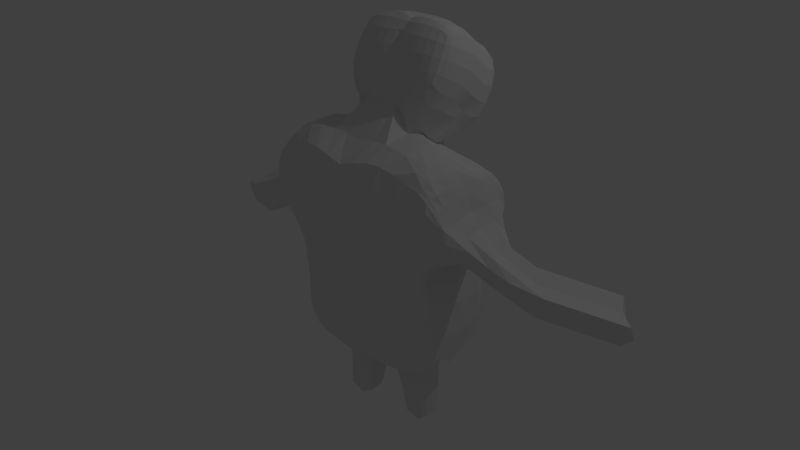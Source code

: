 # Source: alcohol_granny.blend  (saved by Blender 2.79.0; exported with 4.5.12 LTS)
import bpy
from mathutils import Matrix  # noqa: F401  (used for matrix-valued properties, if any)

bpy.ops.wm.read_factory_settings(use_empty=True)
scene = bpy.context.scene
scene.name = 'Scene'

# ---- collections
col_collection_1 = bpy.data.collections.new('Collection 1'); scene.collection.children.link(col_collection_1)

# ---- world
world_world = bpy.data.worlds.new('World'); scene.world = world_world
world_world.color = (0.05088, 0.05088, 0.05088)
world_world.use_sun_shadow = False
world_world.sun_shadow_jitter_overblur = 0.0
world_world.cycles.sampling_method = 'MANUAL'

# ---- lights
light_lamp = bpy.data.lights.new('Lamp', 'POINT')
light_lamp.transmission_factor = 0.0
light_lamp.cutoff_distance = 30.0
light_lamp.energy = 100.0
light_lamp.shadow_buffer_clip_start = 1.001
light_lamp.shadow_soft_size = 0.1
light_lamp.shadow_maximum_resolution = 0.006
light_lamp.use_absolute_resolution = True

# ---- meshes
me_cube_002 = bpy.data.meshes.new('Cube.002')
me_cube_002.from_pydata([(1.001, -0.097, 1.433), (0.8588, -0.03167, -0.2126), (0.9575, 0.4304, 0.8706), (0.551, 0.3086, 1.616), (0.7978, -0.4791, -0.04076), (0.9992, -0.6328, 1.451), (0.8738, 0.4086, -0.09751), (1.002, 0.4001, 1.435), (0.0, 0.6771, -0.0252), (0.0, -0.8139, 1.735), (0.9224, -0.6061, 0.9003), (0.4005, -0.5731, -0.349), (0.44, 0.5211, -0.3656), (0.6038, -0.7378, 1.772), (0.0, -0.8263, 1.032), (0.0, 0.5825, 1.017), (0.4283, -0.8133, 1.013), (0.5929, -0.08306, 1.871), (0.5507, -0.003925, -0.7839), (1.011, -0.02754, 0.8378), (0.8491, -0.6818, 1.641), (0.684, 0.438, -0.2726), (1.034, -0.6283, 1.191), (0.8326, -0.3249, -0.1417), (1.079, 0.4218, 1.146), (0.8473, 0.2959, 1.564), (0.7869, 0.4273, 0.5786), (0.875, 0.2853, -0.139), (1.013, -0.4813, 1.449), (0.7795, -0.5504, 0.5473), (0.6609, -0.528, -0.2605), (1.019, 0.2697, 1.421), (0.1229, 0.5906, -0.4596), (0.3046, 0.308, 1.685), (0.0, -0.6013, -0.3714), (0.3279, -0.7902, 1.826), (0.0, -0.8937, 1.439), (0.0, 0.4799, 1.547), (0.127, -0.8408, 1.042), (0.6709, -0.7449, 1.006), (0.2715, -0.6556, 0.5519), (0.5391, -0.8573, 1.444), (0.602, -0.3615, 1.93), (0.5855, 0.1442, 1.686), (0.8955, -0.1311, 1.683), (0.3074, 0.04794, 1.858), (0.4979, -0.1717, -0.7812), (0.4974, 0.1594, -0.7492), (0.134, -7.212e-05, -0.8591), (0.7024, -0.01528, -0.5804), (1.133, -0.3499, 0.8439), (1.133, 0.243, 0.8428), (0.7965, -0.01641, 0.6049), (1.132, -0.04867, 1.114), (0.7917, 0.6246, 0.7778), (0.1546, 0.7049, 0.8891), (0.276, 0.5928, 0.5332), (0.5051, 0.5171, 1.47), (0.2566, 0.4894, 1.547), (0.5399, 0.5401, 0.501), (1.216, 0.2447, 1.009), (0.7995, 0.3328, 0.6005), (0.7909, -0.4313, 0.6021), (0.71, 0.3467, -0.461), (0.1817, 0.1673, -0.8245), (0.1562, -0.1722, -0.8359), (0.3066, 0.2334, 1.7), (0.2628, -0.8966, 1.447), (0.8612, 0.1534, 1.608), (0.3035, -0.1599, 1.919), (0.5347, -0.6326, 0.5809), (0.7049, -0.3557, -0.5467), (0.7468, -0.7496, 1.451), (1.215, -0.3582, 1.011), (0.8045, 0.4476, 1.439), (0.8899, -0.5499, 1.71), (0.3643, 0.3717, 1.713), (0.0, 0.4771, 1.665), (0.3759, 0.0806, 1.9), (0.2883, 0.4436, 1.687), (0.3468, 0.2283, 1.722), (0.3175, -0.02616, 1.917), (0.5338, 6.139e-06, -1.384), (0.5015, -0.1533, -1.345), (0.5014, 0.1517, -1.346), (0.2772, -5.96e-08, -1.411), (0.2945, 0.1501, -1.367), (0.2945, -0.1517, -1.367), (0.181, 1.023, 2.558), (0.0, 0.303, 2.901), (0.0, 1.05, 2.277), (0.1863, 0.6645, 2.821), (0.1809, 1.064, 2.308), (0.1859, 0.8793, 2.65), (0.2004, 0.3489, 2.936), (0.1818, 0.4799, 1.678), (0.3427, 0.3793, 1.702), (0.3747, 0.1662, 1.818), (0.3516, 0.3163, 1.7), (0.372, 0.04068, 1.931), (0.1731, 1.078, 2.483), (0.1862, 0.7781, 2.733), (0.1849, 0.9567, 2.599), (0.1865, 0.5381, 2.885), (0.1326, 0.3232, 2.953), (0.0, -0.1308, 2.408), (0.3618, -0.1138, 2.403), (0.0, 0.2086, 2.898), (0.3185, 0.208, 2.902), (0.1626, -0.1496, 2.398), (0.1428, 0.2012, 2.909), (0.3464, 0.01457, 2.69), (0.0, 0.1137, 2.76), (0.1526, 0.01268, 2.7), (0.547, 0.6351, 1.913), (0.5477, 0.281, 2.183), (0.4636, 0.7788, 1.875), (0.5215, 0.4693, 1.991), (0.5409, 0.03466, 2.334), (0.4694, 0.9661, 2.44), (0.4827, 0.6009, 2.708), (0.4042, 1.05, 2.31), (0.4812, 0.826, 2.523), (0.4802, 0.3455, 2.834), (0.5181, 0.7035, 1.884), (0.5131, 0.3964, 2.084), (0.548, 0.5626, 1.935), (0.5577, 0.1607, 2.259), (0.581, 0.8175, 2.187), (0.4436, 1.027, 2.386), (0.4823, 0.7199, 2.612), (0.4789, 0.9022, 2.473), (0.4816, 0.4833, 2.778), (0.5973, 0.4469, 2.459), (0.5795, 0.2024, 2.594), (0.596, 0.6778, 2.266), (0.4563, 0.9302, 2.101), (0.545, 0.8829, 2.146), (0.5927, 0.7551, 2.217), (0.5972, 0.5681, 2.36), (0.5955, 0.3318, 2.529), (0.5039, -0.03918, 2.443), (0.4706, 0.219, 2.854), (0.5097, 0.078, 2.661), (1.658, 0.04881, 0.4736), (1.537, -0.2171, 0.6051), (1.478, 0.2234, 0.6094), (1.742, 0.03367, 0.6846), (1.542, 0.2289, 0.7503), (1.602, -0.2126, 0.746), (0.7343, -0.7061, 1.69), (0.5663, 0.477, -0.318), (0.9943, -0.6211, 1.041), (0.8445, -0.1867, -0.1741), (1.033, 0.4279, 1.007), (0.9742, 0.3489, 1.507), (0.8165, 0.4304, 0.1942), (0.8662, 0.3607, -0.1021), (1.012, -0.5826, 1.45), (0.7852, -0.5029, 0.2258), (0.7633, -0.5086, -0.192), (1.013, 0.1075, 1.426), (0.0, 0.5958, -0.4417), (0.3879, 0.2983, 1.662), (0.2227, -0.6026, -0.3716), (0.1586, -0.8115, 1.787), (0.0, -0.5354, 1.907), (0.0, -0.912, 1.205), (0.0, 0.5951, 1.233), (0.05904, -0.8296, 1.034), (0.5293, -0.7765, 1.013), (0.3109, -0.609, 0.09969), (0.4643, -0.8628, 1.276), (0.6071, -0.5554, 1.899), (0.5851, 0.07079, 1.736), (0.9555, -0.1215, 1.567), (0.4098, -0.02134, 1.864), (0.4434, -0.448, -0.6054), (0.5446, 0.08285, -0.7716), (0.0, -5.943e-05, -0.7641), (0.6002, -0.01063, -0.6332), (0.9847, -0.5475, 0.8768), (1.018, 0.1799, 0.8325), (0.8625, 0.01003, 0.1574), (1.319, -0.2424, 0.7135), (0.8271, 0.5569, 0.8158), (0.1772, 0.7538, 0.8591), (0.3406, 0.6334, 0.004017), (0.4447, 0.7185, 1.157), (0.9359, -0.6697, 1.561), (0.8019, 0.4179, -0.1996), (1.027, -0.6357, 1.34), (0.8203, -0.4245, -0.1012), (1.065, 0.4169, 1.309), (0.7179, 0.3008, 1.586), (0.8572, 0.445, 0.725), (0.8719, 0.1461, -0.1779), (1.005, -0.297, 1.441), (0.8371, -0.586, 0.7572), (0.5392, -0.5501, -0.3092), (1.022, 0.3449, 1.423), (0.289, 0.567, -0.4211), (0.4677, -0.7698, 1.819), (0.0, -0.7755, 0.8306), (0.0, 0.5872, 0.8258), (0.0, -0.8303, 1.635), (0.2542, -0.8631, 1.051), (0.8268, -0.6812, 0.9406), (0.3549, -0.7393, 0.8042), (0.5723, -0.8276, 1.594), (0.5987, -0.2076, 1.92), (0.5747, 0.2351, 1.639), (0.7677, -0.1089, 1.799), (0.5438, -0.093, -0.7918), (0.4787, 0.4635, -0.5654), (0.551, 3.737e-05, -1.092), (0.8128, -0.07376, -0.5619), (1.018, -0.2826, 0.8341), (1.006, 0.3552, 0.8594), (0.8555, -0.03595, 0.7865), (1.034, -0.07863, 1.279), (0.06491, 0.6182, 0.9718), (0.327, 0.7308, 0.5341), (0.5433, 0.4179, 1.563), (0.3688, 0.5112, 1.501), (0.1487, 0.5192, 1.507), (0.2112, 0.6888, 1.166), (0.3007, 0.3966, 1.629), (0.1466, 0.5977, 0.5669), (0.0, 0.6216, 0.5287), (0.08474, 0.6252, 0.7804), (0.672, 0.4895, 0.5303), (0.4076, 0.5783, 0.5025), (0.615, 0.5488, 0.05968), (0.6826, 0.6505, 0.5697), (1.149, 0.1717, 1.113), (1.108, 0.35, 1.108), (1.197, 0.2586, 0.9084), (1.07, 0.3279, 1.289), (0.7983, 0.185, 0.6032), (0.8262, 0.3803, 0.537), (0.8733, 0.3302, 0.1729), (0.8641, 0.3437, 0.7596), (0.8087, -0.5047, 0.5912), (0.7925, -0.2677, 0.6084), (0.8395, -0.3508, 0.2034), (0.8638, -0.4654, 0.7786), (0.7042, 0.1862, -0.5101), (0.7119, 0.413, -0.4205), (0.6043, 0.3739, -0.5188), (0.8407, 0.3266, -0.387), (0.1407, 0.0899, -0.8569), (0.1638, 0.5017, -0.6549), (0.0, 0.434, -0.6411), (0.3436, 0.1851, -0.8243), (0.0, -0.4103, -0.6748), (0.1385, -0.09195, -0.8592), (0.0, -0.2935, -0.7654), (0.3398, -0.1916, -0.8425), (0.3118, 0.1346, 1.772), (0.3128, 0.2714, 1.683), (0.4204, 0.1705, 1.707), (0.0, -0.7352, 0.5253), (0.1639, -0.6987, 0.56), (0.0, -0.6682, 0.07585), (0.06533, -0.7815, 0.8272), (0.1327, -0.9011, 1.445), (0.3987, -0.8959, 1.446), (0.2268, -0.8981, 1.23), (0.2719, -0.8647, 1.645), (0.9018, 0.05387, 1.627), (0.8518, 0.2374, 1.581), (0.9699, 0.2578, 1.514), (0.7364, 0.1371, 1.655), (0.332, -0.5237, 1.929), (0.3201, -0.04988, 1.898), (0.4385, -0.2689, 1.936), (0.0, -0.3627, 2.053), (0.3755, -0.6499, 0.576), (0.6697, -0.606, 0.5835), (0.5917, -0.5563, 0.1574), (0.5852, -0.6918, 0.8213), (0.6919, -0.476, -0.4631), (0.7091, -0.196, -0.5732), (0.5998, -0.3151, -0.6435), (0.7999, -0.3522, -0.4182), (0.6284, -0.8095, 1.452), (0.9552, -0.7068, 1.311), (0.714, -0.7943, 1.244), (0.8033, -0.7158, 1.561), (1.102, -0.5652, 1.121), (1.14, -0.2717, 1.106), (1.197, -0.3709, 0.9094), (1.066, -0.505, 1.292), (0.962, 0.4483, 1.304), (0.664, 0.493, 1.452), (0.7902, 0.6173, 1.054), (0.8597, 0.3732, 1.523), (0.8684, -0.6371, 1.679), (0.9012, -0.3189, 1.704), (0.9641, -0.5373, 1.595), (0.7685, -0.4683, 1.846), (0.228, 0.4609, 1.655), (0.3186, 0.3842, 1.682), (0.3661, 0.1035, 1.844), (0.3641, 0.3015, 1.717), (0.362, 0.005634, 1.94), (0.5288, 0.09002, -1.382), (0.5288, -0.0916, -1.382), (0.4144, -5.96e-08, -1.498), (0.2806, 0.08911, -1.408), (0.3993, 0.159, -1.394), (0.2806, -0.09068, -1.408), (0.3993, -0.1606, -1.394), (0.489, 0.1581, -1.096), (0.4896, -0.1601, -1.095), (0.2546, 0.1559, -1.123), (0.2066, -5.96e-08, -1.133), (0.2524, -0.158, -1.123), (0.1718, 1.084, 2.413), (0.1864, 0.7218, 2.779), (0.1856, 0.9206, 2.621), (0.1893, 0.4547, 2.91), (0.4413, 0.5633, 1.771), (0.3071, 0.8216, 1.861), (0.1191, 0.4693, 1.667), (0.3565, 0.3765, 1.71), (0.379, 0.2007, 1.786), (0.3659, 0.3589, 1.711), (0.3759, 0.0619, 1.921), (0.3968, 0.6924, 1.793), (0.1772, 1.054, 2.529), (0.1861, 0.8315, 2.688), (0.1835, 0.9903, 2.58), (0.1862, 0.6051, 2.856), (0.0625, 0.3093, 2.941), (0.3659, 0.3706, 2.902), (0.4091, 0.2153, 2.883), (0.505, 0.1737, 2.084), (0.3282, 1.064, 2.452), (0.3548, 0.6441, 2.783), (0.3545, 0.5235, 2.85), (0.3227, 1.062, 2.32), (0.4651, 0.5121, 1.798), (0.4644, -0.05083, 2.198), (0.5025, 0.06718, 2.145), (0.3449, 1.006, 2.517), (0.2856, 0.2932, 2.938), (0.137, 0.2799, 2.949), (0.0, -0.19, 2.199), (0.1752, -0.1855, 2.194), (0.1088, 0.5403, 1.751), (0.3521, 0.9409, 2.554), (0.4858, 0.3343, 1.989), (0.4678, 0.4174, 1.888), (0.4663, 0.4655, 1.82), (0.3538, 0.8642, 2.604), (0.3545, 0.7605, 2.69), (0.438, 0.03821, 2.681), (0.4492, -0.07705, 2.423), (0.2616, -0.1413, 2.397), (0.2296, 0.2031, 2.909), (0.3544, -0.06075, 2.546), (0.0, -0.02534, 2.575), (0.07394, -0.1448, 2.401), (0.06452, 0.2038, 2.905), (0.3355, 0.1099, 2.816), (0.0, 0.1464, 2.836), (0.1479, 0.1064, 2.824), (0.1574, -0.07162, 2.55), (0.06857, 0.04181, 2.715), (0.2478, 0.005756, 2.695), (0.0, 0.2679, 2.923), (0.3588, -0.1251, 2.213), (0.4919, 0.7427, 1.873), (0.5304, 0.3469, 2.13), (0.5385, 0.5176, 1.956), (0.5531, 0.09876, 2.292), (0.5468, 0.9008, 2.326), (0.4242, 1.046, 2.348), (0.4827, 0.6602, 2.663), (0.4804, 0.8674, 2.493), (0.4808, 0.4178, 2.807), (0.5623, 0.5328, 2.596), (0.5759, 0.1172, 2.457), (0.5606, 0.7614, 2.406), (0.4652, 0.8478, 1.97), (0.5362, 0.6675, 1.899), (0.5107, 0.431, 2.038), (0.5512, 0.6019, 1.924), (0.5562, 0.2186, 2.226), (0.5789, 0.7284, 2.044), (0.4589, 0.9984, 2.417), (0.4818, 0.7763, 2.563), (0.4756, 0.9341, 2.458), (0.4824, 0.5428, 2.746), (0.5927, 0.3559, 2.315), (0.5492, 0.2844, 2.728), (0.5915, 0.5843, 2.122), (0.4344, 1.005, 2.227), (0.5549, 0.135, 2.63), (0.5137, 0.965, 2.28), (0.5446, 0.7949, 2.008), (0.5675, 0.8503, 2.168), (0.5096, 0.9112, 2.123), (0.5578, 0.8378, 2.357), (0.5904, 0.6668, 2.072), (0.5948, 0.7202, 2.236), (0.5887, 0.7863, 2.203), (0.4795, 0.2748, 2.853), (0.5619, 0.6534, 2.498), (0.5846, 0.4696, 2.209), (0.5973, 0.5069, 2.412), (0.5967, 0.6264, 2.309), (0.5607, 0.4165, 2.666), (0.5926, 0.243, 2.388), (0.591, 0.2699, 2.56), (0.5969, 0.3894, 2.497), (0.5123, 0.005063, 2.534), (0.4942, 0.1588, 2.781), (0.524, -0.01447, 2.392), (1.54, 0.1894, 0.534), (1.804, -0.07324, 0.3841), (1.654, 0.1788, 0.7701), (1.532, 0.2406, 0.6634), (1.902, -0.07466, 0.6259), (1.593, -0.2217, 0.6589), (1.377, -0.2443, 0.8407), (1.258, -0.02389, 0.6514), (1.317, 0.1783, 0.8448), (1.26, 0.1702, 0.7177), (1.363, -0.01524, 0.8849), (1.249, 0.132, 0.6558), (1.401, -0.1722, 0.9026), (1.365, 0.1345, 0.9104), (1.292, 0.1869, 0.761), (1.924, -0.03642, 0.4752), (1.657, 0.2325, 0.6266), (0.4564, 0.5345, 1.785), (0.498, 0.246, 2.032), (0.3375, 1.037, 2.491), (0.4142, 0.5965, 1.763), (0.5311, 0.2154, 2.757), (0.5527, 0.055, 2.499), (0.5939, 0.2992, 2.356), (0.5878, 0.1824, 2.42), (0.5573, 0.3535, 2.696), (0.5868, 0.5261, 2.162), (0.5884, 0.4141, 2.263), (0.5623, 0.5927, 2.55), (0.5864, 0.6978, 2.058), (0.5926, 0.6314, 2.092), (0.5596, 0.8031, 2.377), (0.512, 0.8265, 1.989), (0.5659, 0.7609, 2.027), (0.5341, 0.9336, 2.305), (0.4822, 0.9901, 2.252), (0.5541, 0.8692, 2.342), (0.5614, 0.7109, 2.448), (0.5619, 0.4749, 2.634), (0.4447, -0.03412, 2.545), (0.3542, 0.8155, 2.643), (0.2547, -0.07366, 2.547), (0.07103, -0.05418, 2.559), (0.06643, 0.1218, 2.828), (0.24, 0.1029, 2.822), (0.4692, 0.4474, 1.85), (0.4737, 0.3849, 1.944), (0.3496, 0.9735, 2.537), (0.4903, 0.008304, 2.168), (0.4678, 0.4901, 1.809), (0.2096, 0.6335, 1.786), (0.092, -0.2001, 2.199), (0.2146, 0.2893, 2.946), (0.06292, 0.2729, 2.94), (0.3546, 0.5857, 2.819), (0.3204, 1.075, 2.397), (0.5062, 0.1196, 2.12), (0.3548, 0.7024, 2.739), (0.4613, -0.08352, 2.318), (0.4258, 0.1277, 2.803), (0.393, 0.2958, 2.909), (0.3532, 0.9055, 2.575), (0.265, -0.1812, 2.207), (0.397, 0.8441, 1.926), (0.3567, 0.452, 2.878), (0.3685, 0.1753, -1.125), (0.2144, -0.08975, -1.134), (0.3687, -0.1776, -1.124), (0.2143, 0.08813, -1.134), (0.4124, -0.09353, -1.487), (0.4124, 0.09196, -1.487), (0.7726, -0.2813, 1.832), (0.9598, -0.3093, 1.587), (0.9454, -0.6213, 1.587), (0.7161, 0.4007, 1.543), (0.6169, 0.6777, 1.146), (0.9019, 0.5312, 1.085), (1.05, -0.2956, 1.278), (1.355, -0.2551, 0.7564), (1.065, -0.5594, 0.9874), (0.9553, -0.692, 1.456), (0.9005, -0.7165, 1.127), (0.5893, -0.8148, 1.276), (0.8085, -0.2001, -0.4492), (0.6129, -0.1659, -0.6657), (0.5767, -0.4748, -0.5362), (0.7354, -0.6506, 0.7908), (0.7117, -0.5343, 0.1922), (0.4512, -0.5802, 0.1273), (0.4151, -0.1076, 1.91), (0.4712, -0.5547, 1.925), (0.7279, 0.2278, 1.611), (0.9724, 0.3118, 1.515), (0.9711, 0.09349, 1.544), (0.4402, -0.8782, 1.63), (0.3359, -0.8846, 1.257), (0.1256, -0.9053, 1.213), (0.1818, -0.7923, 0.8189), (0.151, -0.6464, 0.08665), (0.4054, 0.2431, 1.676), (0.4048, 0.1014, 1.752), (0.5412, 0.08976, -1.096), (0.0, -0.241, -0.7663), (0.3292, 0.5003, -0.6382), (0.0, 0.5295, -0.5579), (0.0, 0.2392, -0.6532), (0.8308, 0.3916, -0.3319), (0.5995, 0.4477, -0.4759), (0.6041, 0.2013, -0.5671), (0.8595, -0.2915, 0.779), (0.8474, -0.1942, 0.188), (0.8318, -0.4446, 0.2146), (0.8831, 0.3845, 0.7288), (0.8481, 0.3761, 0.2008), (0.8683, 0.1997, 0.1603), (1.067, 0.3671, 1.287), (1.08, 0.3526, 0.9747), (1.295, -0.1952, 0.6525), (0.4921, 0.7116, 0.4946), (0.4825, 0.5944, 0.02196), (0.7299, 0.4732, 0.1389), (0.03411, 0.5986, 0.8134), (0.1762, 0.6654, -0.02464), (0.1012, 0.6244, 1.214), (0.2599, 0.7282, 1.104), (0.383, 0.3931, 1.61), (0.1764, 0.7188, 0.6761), (0.7354, 0.5744, 0.6378), (1.063, 0.1456, 1.282), (0.8622, 0.1834, 0.7792), (0.8808, -0.5369, 0.7711), (0.8381, 0.1706, -0.4388), (0.5411, -0.09143, -1.096), (0.2593, -0.4491, -0.6485), (0.02741, -0.7768, 0.8298), (0.1294, -0.8443, 1.641), (0.7616, 0.0597, 1.697), (0.1732, -0.5144, 1.919), (0.4504, -0.708, 0.8224), (0.7893, -0.4595, -0.354), (0.6692, -0.7917, 1.572), (1.078, -0.5853, 1.294), (0.7682, -0.6156, 1.797), (0.0, 0.8817, 2.669), (0.0, 1.027, 2.572), (0.0, 0.6701, 2.832), (0.0, 1.078, 2.488), (0.0, 0.7823, 2.748), (0.0, 0.96, 2.616), (0.0, 0.5363, 2.892), (0.0, 1.079, 2.407), (0.0, 0.8345, 2.706), (0.0, 0.9942, 2.596), (0.0, 0.6088, 2.866), (0.0, 1.057, 2.539), (0.0, 0.7272, 2.792), (0.0, 0.9232, 2.64), (0.0, 0.44, 2.908), (0.7658, 0.6591, 0.7518), (0.1877, 0.7795, 0.8298), (0.4381, 0.7479, 1.099), (0.3261, 0.7572, 0.5268), (0.6625, 0.6837, 0.5651), (0.7568, 0.6589, 0.9805), (0.6083, 0.7094, 1.084), (0.4891, 0.7324, 0.494), (0.2715, 0.7651, 1.033), (0.1954, 0.7591, 0.6499), (0.7196, 0.7146, 0.7162), (0.2623, 0.8321, 0.7564), (0.4604, 0.7893, 0.9728), (0.3717, 0.8018, 0.5297), (0.6379, 0.7328, 0.5711), (0.7124, 0.707, 0.8879), (0.5952, 0.7485, 0.9659), (0.5008, 0.7742, 0.5123), (0.3287, 0.8177, 0.9148), (0.2685, 0.8143, 0.6158), (0.6298, 0.7974, 0.6715), (0.3535, 0.8681, 0.6935), (0.4733, 0.8414, 0.8201), (0.4196, 0.8457, 0.5618), (0.5804, 0.8024, 0.5889), (0.6256, 0.793, 0.7684), (0.5544, 0.8133, 0.8166), (0.4975, 0.8258, 0.5551), (0.3934, 0.8617, 0.7868), (0.357, 0.859, 0.6077), (0.554, 0.84, 0.6606), (0.426, 0.8727, 0.6713), (0.4821, 0.8734, 0.7231), (0.4566, 0.862, 0.6102), (0.5311, 0.8421, 0.6233), (0.552, 0.8441, 0.7037), (0.5192, 0.855, 0.7255), (0.4927, 0.852, 0.6082), (0.4447, 0.8734, 0.7122), (0.4276, 0.8699, 0.6301), (0.4886, 0.8598, 0.6653), (2.375, 0.4979, 0.2185), (2.459, 0.4828, 0.4294), (2.257, 0.6445, 0.2789), (2.479, 0.529, 0.307), (2.521, 0.3759, 0.129), (2.37, 0.6345, 0.515), (2.618, 0.3744, 0.3708), (2.64, 0.4127, 0.2201), (2.374, 0.6863, 0.3715), (0.0, 0.8607, 2.291), (0.1746, 0.8715, 2.316), (0.09384, 0.8583, 2.272), (0.2578, 0.7719, 2.114), (0.1115, 0.7735, 2.094), (0.3489, 0.8606, 2.317), (0.3896, 0.7673, 2.154), (0.1464, 0.862, 2.279), (0.2731, 0.6826, 1.966), (0.2305, 0.8342, 2.231), (0.3301, 0.7729, 2.135), (0.2853, 0.8706, 2.325), (0.1022, 0.829, 2.209), (0.1097, 0.6117, 1.903), (0.1855, 0.7724, 2.099), (0.0, 0.7727, 2.09), (0.3965, 0.703, 2.052), (0.3725, 0.8259, 2.252), (0.3102, 0.8333, 2.243), (0.0, 0.6204, 1.905), (0.1969, 0.6387, 1.902), (0.1678, 0.8313, 2.214), (0.0, 0.8279, 2.21), (0.3433, 0.7001, 2.018), (0.0, 0.5452, 1.775)], [(166, 277), (277, 349)], [(563, 173, 13, 150), (562, 158, 5, 191), (561, 150, 13, 209), (560, 192, 4, 160), (559, 170, 16, 208), (558, 166, 9, 165), (557, 174, 17, 212), (556, 165, 9, 205), (555, 169, 14, 203), (554, 177, 11, 164), (553, 315, 83, 308), (552, 196, 1, 216), (551, 181, 10, 198), (550, 182, 19, 219), (549, 161, 0, 220), (548, 185, 2, 195), (546, 163, 3, 223), (545, 224, 57, 188), (544, 225, 58, 226), (543, 228, 56, 187), (542, 221, 55, 230), (541, 231, 26, 156), (540, 232, 59, 233), (538, 428, 144, 422), (537, 236, 60, 237), (536, 200, 31, 238), (535, 239, 52, 183), (534, 240, 61, 241), (533, 218, 51, 242), (532, 243, 29, 159), (531, 244, 62, 245), (530, 217, 50, 246), (529, 247, 49, 180), (528, 248, 63, 249), (527, 157, 27, 250), (526, 251, 48, 179), (525, 252, 64, 253), (524, 214, 47, 254), (523, 256, 65, 257), (522, 215, 82, 307), (521, 259, 45, 176), (520, 260, 66, 261), (519, 263, 262, 264), (518, 206, 38, 265), (517, 266, 36, 167), (516, 267, 67, 268), (515, 202, 35, 269), (514, 270, 44, 175), (513, 271, 68, 272), (512, 211, 43, 273), (511, 274, 35, 202), (510, 275, 69, 276), (509, 278, 40, 171), (508, 279, 70, 280), (507, 207, 39, 281), (506, 282, 30, 199), (505, 283, 71, 284), (504, 153, 23, 285), (503, 286, 41, 172), (502, 287, 72, 288), (501, 189, 20, 289), (500, 290, 22, 152), (499, 184, 145, 426), (498, 197, 28, 293), (497, 294, 24, 154), (496, 295, 74, 296), (495, 194, 25, 297), (494, 298, 20, 189), (493, 299, 75, 300), (492, 210, 42, 301), (491, 307, 82, 309), (490, 308, 83, 313), (489, 316, 86, 310), (488, 318, 87, 313), (487, 317, 85, 312), (486, 314, 84, 311), (485, 336, 123, 382), (483, 373, 106, 360), (482, 356, 122, 381), (481, 337, 142, 409), (480, 358, 143, 419), (479, 344, 118, 420), (478, 340, 120, 380), (477, 338, 115, 390), (476, 339, 129, 379), (475, 341, 132, 395), (474, 372, 107, 365), (473, 348, 110, 361), (472, 350, 109, 364), (470, 343, 114, 389), (469, 345, 127, 377), (468, 352, 131, 394), (467, 354, 117, 388), (466, 355, 126, 376), (465, 366, 108, 361), (464, 368, 110, 365), (463, 369, 113, 370), (462, 362, 111, 371), (461, 357, 130, 393), (460, 359, 141, 418), (459, 383, 120, 395), (458, 385, 122, 393), (457, 378, 119, 394), (456, 399, 121, 379), (455, 401, 129, 392), (454, 402, 137, 403), (453, 386, 136, 404), (452, 405, 131, 381), (451, 406, 138, 407), (450, 391, 128, 408), (449, 410, 130, 380), (448, 411, 139, 412), (447, 398, 135, 413), (446, 414, 132, 382), (445, 415, 140, 416), (444, 396, 133, 417), (443, 400, 143, 418), (442, 409, 142, 419), (441, 330, 116, 374), (440, 346, 119, 392), (439, 353, 125, 375), (438, 323, 124, 387), (423, 147, 621, 625), (436, 425, 149, 426), (435, 429, 148, 424), (434, 431, 147, 423), (433, 427, 149, 425), (432, 430, 146, 421), (428, 432, 421, 144), (19, 182, 432, 428), (182, 51, 430, 432), (431, 433, 425, 147), (53, 291, 433, 431), (291, 73, 427, 433), (429, 434, 423, 148), (60, 235, 434, 429), (235, 53, 431, 434), (430, 435, 424, 146), (51, 237, 435, 430), (237, 60, 429, 435), (422, 436, 426, 145), (425, 436, 627, 626), (422, 144, 620, 624), (437, 423, 625, 628), (146, 424, 437, 421), (424, 148, 423, 437), (343, 438, 387, 114), (76, 326, 438, 343), (326, 96, 323, 438), (338, 439, 375, 115), (78, 304, 439, 338), (304, 97, 353, 439), (339, 440, 392, 129), (100, 331, 440, 339), (331, 88, 346, 440), (323, 441, 374, 124), (96, 303, 441, 323), (303, 79, 330, 441), (400, 442, 419, 143), (134, 397, 442, 400), (397, 123, 409, 442), (420, 443, 418, 141), (118, 384, 443, 420), (384, 134, 400, 443), (415, 444, 417, 140), (127, 390, 444, 415), (390, 115, 396, 444), (384, 445, 416, 134), (118, 377, 445, 384), (377, 127, 415, 445), (397, 446, 382, 123), (134, 416, 446, 397), (416, 140, 414, 446), (411, 447, 413, 139), (125, 388, 447, 411), (388, 117, 398, 447), (396, 448, 412, 133), (115, 375, 448, 396), (375, 125, 411, 448), (383, 449, 380, 120), (133, 412, 449, 383), (412, 139, 410, 449), (406, 450, 408, 138), (126, 389, 450, 406), (389, 114, 391, 450), (398, 451, 407, 135), (117, 376, 451, 398), (376, 126, 406, 451), (385, 452, 381, 122), (135, 407, 452, 385), (407, 138, 405, 452), (402, 453, 404, 137), (124, 374, 453, 402), (374, 116, 386, 453), (391, 454, 403, 128), (114, 387, 454, 391), (387, 124, 402, 454), (378, 455, 392, 119), (128, 403, 455, 378), (403, 137, 401, 455), (401, 456, 379, 129), (137, 404, 456, 401), (404, 136, 399, 456), (405, 457, 394, 131), (138, 408, 457, 405), (408, 128, 378, 457), (410, 458, 393, 130), (139, 413, 458, 410), (413, 135, 385, 458), (414, 459, 395, 132), (140, 417, 459, 414), (417, 133, 383, 459), (358, 460, 418, 143), (111, 362, 460, 358), (362, 106, 359, 460), (356, 461, 393, 122), (93, 332, 461, 356), (332, 101, 357, 461), (369, 462, 371, 113), (109, 360, 462, 369), (360, 106, 362, 462), (363, 463, 370, 112), (105, 364, 463, 363), (364, 109, 369, 463), (367, 464, 365, 107), (112, 370, 464, 367), (370, 113, 368, 464), (368, 465, 361, 110), (113, 371, 465, 368), (371, 111, 366, 465), (354, 466, 376, 117), (80, 305, 466, 354), (305, 98, 355, 466), (353, 467, 388, 125), (97, 327, 467, 353), (327, 80, 354, 467), (346, 468, 394, 119), (88, 333, 468, 346), (333, 102, 352, 468), (344, 469, 377, 118), (81, 306, 469, 344), (306, 99, 345, 469), (355, 470, 389, 126), (98, 328, 470, 355), (328, 76, 343, 470), (95, 325, 351), (136, 386, 645, 635), (325, 77, 351), (471, 351, 642, 649), (79, 302, 471, 324), (302, 95, 351, 471), (324, 471, 649, 637), (121, 399, 646, 634), (484, 324, 637, 652), (349, 472, 364, 105), (347, 473, 361, 108), (94, 473, 347), (94, 104, 348, 473), (348, 474, 365, 110), (104, 335, 474, 348), (335, 89, 372, 474), (340, 475, 395, 120), (91, 334, 475, 340), (334, 103, 341, 475), (342, 476, 379, 121), (92, 319, 476, 342), (319, 100, 339, 476), (345, 477, 390, 127), (99, 329, 477, 345), (329, 78, 338, 477), (357, 478, 380, 130), (101, 320, 478, 357), (320, 91, 340, 478), (359, 479, 420, 141), (106, 373, 479, 359), (373, 81, 344, 479), (337, 480, 419, 142), (108, 366, 480, 337), (366, 111, 358, 480), (336, 481, 409, 123), (94, 347, 481, 336), (347, 108, 337, 481), (352, 482, 381, 131), (102, 321, 482, 352), (321, 93, 356, 482), (350, 483, 360, 109), (92, 342, 640, 630), (386, 484, 652, 645), (399, 136, 635, 646), (330, 484, 386, 116), (79, 324, 484, 330), (90, 92, 630, 629), (341, 485, 382, 132), (103, 322, 485, 341), (322, 94, 336, 485), (316, 486, 311, 86), (64, 254, 486, 316), (254, 47, 314, 486), (318, 487, 312, 87), (65, 256, 487, 318), (256, 48, 317, 487), (315, 488, 313, 83), (46, 258, 488, 315), (258, 65, 318, 488), (317, 489, 310, 85), (48, 251, 489, 317), (251, 64, 316, 489), (312, 490, 313, 87), (85, 309, 490, 312), (309, 82, 308, 490), (310, 491, 309, 85), (86, 311, 491, 310), (311, 84, 307, 491), (299, 492, 301, 75), (44, 212, 492, 299), (212, 17, 210, 492), (197, 493, 300, 28), (0, 175, 493, 197), (175, 44, 299, 493), (158, 494, 189, 5), (28, 300, 494, 158), (300, 75, 298, 494), (295, 495, 297, 74), (57, 223, 495, 295), (223, 3, 194, 495), (188, 57, 295, 496), (185, 497, 154, 2), (54, 296, 497, 185), (296, 74, 294, 497), (291, 498, 293, 73), (53, 220, 498, 291), (220, 0, 197, 498), (427, 499, 426, 149), (73, 292, 499, 427), (292, 50, 184, 499), (181, 500, 152, 10), (50, 292, 500, 181), (292, 73, 290, 500), (287, 501, 289, 72), (22, 191, 501, 287), (191, 5, 189, 501), (207, 502, 288, 39), (10, 152, 502, 207), (152, 22, 287, 502), (170, 503, 172, 16), (39, 288, 503, 170), (288, 72, 286, 503), (283, 504, 285, 71), (49, 216, 504, 283), (216, 1, 153, 504), (213, 505, 284, 46), (18, 180, 505, 213), (180, 49, 283, 505), (177, 506, 199, 11), (46, 284, 506, 177), (284, 71, 282, 506), (279, 507, 281, 70), (29, 198, 507, 279), (198, 10, 207, 507), (160, 508, 280, 30), (4, 159, 508, 160), (159, 29, 279, 508), (199, 509, 171, 11), (30, 280, 509, 199), (280, 70, 278, 509), (210, 510, 276, 42), (17, 176, 510, 210), (176, 45, 275, 510), (173, 511, 202, 13), (42, 276, 511, 173), (276, 69, 274, 511), (271, 512, 273, 68), (25, 194, 512, 271), (194, 3, 211, 512), (200, 513, 272, 31), (7, 155, 513, 200), (155, 25, 271, 513), (161, 514, 175, 0), (31, 272, 514, 161), (272, 68, 270, 514), (267, 515, 269, 67), (41, 209, 515, 267), (209, 13, 202, 515), (206, 516, 268, 38), (16, 172, 516, 206), (172, 41, 267, 516), (169, 517, 167, 14), (38, 268, 517, 169), (268, 67, 266, 517), (263, 518, 265, 262), (40, 208, 518, 263), (208, 16, 206, 518), (164, 519, 264, 34), (11, 171, 519, 164), (171, 40, 263, 519), (211, 520, 261, 43), (3, 163, 520, 211), (163, 33, 260, 520), (174, 521, 176, 17), (43, 261, 521, 174), (261, 66, 259, 521), (314, 522, 307, 84), (47, 178, 522, 314), (178, 18, 215, 522), (179, 48, 256, 523), (257, 65, 255), (252, 524, 254, 64), (32, 201, 524, 252), (201, 12, 214, 524), (162, 32, 252, 525), (253, 64, 251, 526), (248, 527, 250, 63), (21, 190, 527, 248), (190, 6, 157, 527), (214, 528, 249, 47), (12, 151, 528, 214), (151, 21, 248, 528), (178, 529, 180, 18), (47, 249, 529, 178), (249, 63, 247, 529), (244, 530, 246, 62), (52, 219, 530, 244), (219, 19, 217, 530), (153, 531, 245, 23), (1, 183, 531, 153), (183, 52, 244, 531), (192, 532, 159, 4), (23, 245, 532, 192), (245, 62, 243, 532), (240, 533, 242, 61), (26, 195, 533, 240), (195, 2, 218, 533), (157, 534, 241, 27), (6, 156, 534, 157), (156, 26, 240, 534), (196, 535, 183, 1), (27, 241, 535, 196), (241, 61, 239, 535), (236, 536, 238, 60), (24, 193, 536, 236), (193, 7, 200, 536), (218, 537, 237, 51), (2, 154, 537, 218), (154, 24, 236, 537), (184, 538, 422, 145), (50, 217, 538, 184), (217, 19, 428, 538), (232, 539, 234, 59), (56, 222, 539, 232), (151, 540, 233, 21), (12, 187, 540, 151), (187, 56, 232, 540), (190, 541, 156, 6), (21, 233, 541, 190), (233, 59, 231, 541), (229, 542, 230), (229, 204, 542), (204, 15, 221, 542), (162, 8, 32), (201, 543, 187, 12), (32, 8, 543, 201), (8, 229, 228, 543), (221, 544, 226, 55), (15, 168, 544, 221), (168, 37, 225, 544), (55, 226, 545, 186), (226, 58, 224, 545), (224, 546, 223, 57), (58, 227, 546, 224), (227, 33, 163, 546), (228, 547, 222, 56), (229, 230, 547, 228), (230, 55, 186, 547), (231, 548, 195, 26), (59, 234, 548, 231), (234, 54, 185, 548), (235, 549, 220, 53), (60, 238, 549, 235), (238, 31, 161, 549), (239, 550, 219, 52), (61, 242, 550, 239), (242, 51, 182, 550), (243, 551, 198, 29), (62, 246, 551, 243), (246, 50, 181, 551), (247, 552, 216, 49), (63, 250, 552, 247), (250, 27, 196, 552), (215, 553, 308, 82), (18, 213, 553, 215), (213, 46, 315, 553), (255, 554, 164, 34), (65, 258, 554, 255), (258, 46, 177, 554), (262, 555, 203), (262, 265, 555), (265, 38, 169, 555), (266, 556, 205, 36), (67, 269, 556, 266), (269, 35, 165, 556), (270, 557, 212, 44), (68, 273, 557, 270), (273, 43, 174, 557), (274, 558, 165, 35), (278, 559, 208, 40), (70, 281, 559, 278), (281, 39, 170, 559), (282, 560, 160, 30), (71, 285, 560, 282), (285, 23, 192, 560), (286, 561, 209, 41), (72, 289, 561, 286), (289, 20, 150, 561), (290, 562, 191, 22), (73, 293, 562, 290), (293, 28, 158, 562), (294, 7, 193, 24), (74, 297, 7, 294), (297, 25, 155, 7), (298, 563, 150, 20), (75, 301, 563, 298), (301, 42, 173, 563), (367, 107, 372, 89, 112), (92, 90, 571, 319), (319, 571, 567, 100), (100, 567, 575, 331), (331, 575, 565, 88), (88, 565, 573, 333), (333, 573, 569, 102), (102, 569, 577, 321), (321, 577, 564, 93), (93, 564, 572, 332), (332, 572, 568, 101), (101, 568, 576, 320), (320, 576, 566, 91), (91, 566, 574, 334), (334, 574, 570, 103), (103, 570, 578, 322), (322, 578, 89, 94), (342, 121, 634, 640), (104, 94, 89, 335), (69, 275, 81), (306, 81, 45), (80, 66, 260), (329, 45, 78), (78, 45, 304), (304, 259, 97), (97, 259, 327), (259, 80, 327), (225, 37, 77), (305, 260, 98), (98, 33, 328), (328, 33, 76), (33, 326, 76), (326, 33, 96), (96, 33, 303), (303, 227, 79), (58, 302, 79), (302, 225, 95), (225, 325, 95), (325, 225, 77), (81, 275, 45), (45, 99, 306), (304, 45, 259), (259, 66, 80), (305, 80, 260), (98, 260, 33), (227, 58, 79), (33, 227, 303), (58, 225, 302), (45, 329, 99), (547, 186, 580, 588), (296, 54, 579, 584), (222, 547, 588, 582), (539, 222, 582, 586), (186, 545, 587, 580), (496, 296, 584, 585), (54, 234, 583, 579), (188, 496, 585, 581), (545, 188, 581, 587), (234, 539, 586, 583), (580, 587, 597, 590), (583, 586, 596, 593), (579, 583, 593, 589), (582, 588, 598, 592), (586, 582, 592, 596), (585, 584, 594, 595), (588, 580, 590, 598), (587, 581, 591, 597), (581, 585, 595, 591), (584, 579, 589, 594), (593, 596, 606, 603), (589, 593, 603, 599), (592, 598, 608, 602), (596, 592, 602, 606), (595, 594, 604, 605), (598, 590, 600, 608), (597, 591, 601, 607), (591, 595, 605, 601), (594, 589, 599, 604), (590, 597, 607, 600), (599, 603, 613, 609), (602, 608, 618, 612), (606, 602, 612, 616), (605, 604, 614, 615), (608, 600, 610, 618), (607, 601, 611, 617), (601, 605, 615, 611), (604, 599, 609, 614), (600, 607, 617, 610), (603, 606, 616, 613), (616, 612, 619), (615, 614, 619), (618, 610, 619), (617, 611, 619), (611, 615, 619), (614, 609, 619), (610, 617, 619), (613, 616, 619), (609, 613, 619), (612, 618, 619), (628, 625, 621, 623), (620, 623, 627, 624), (623, 621, 626, 627), (622, 628, 623, 620), (147, 425, 626, 621), (421, 437, 628, 622), (436, 422, 624, 627), (144, 421, 622, 620), (652, 639, 635, 645), (650, 641, 631, 636), (649, 642, 633, 643), (647, 640, 634, 646), (639, 647, 646, 635), (632, 638, 647, 639), (638, 630, 640, 647), (642, 648, 644, 633), (637, 649, 643, 632), (638, 650, 636, 630), (632, 643, 650, 638), (643, 633, 641, 650), (641, 651, 629, 631), (633, 644, 651, 641), (637, 632, 639, 652), (636, 631, 629, 630), (351, 77, 653), (648, 642, 351, 653), (373, 483, 69, 81), (274, 69, 483, 350), (350, 472, 558, 274), (472, 349, 166, 558)])
me_cube_002.use_remesh_preserve_volume = False
me_cube_002.use_remesh_preserve_attributes = False
me_cube_002.use_mirror_vertex_groups = False
me_cube_002.update()

# ---- objects
ob_cube = bpy.data.objects.new('Cube', me_cube_002)
ob_lamp = bpy.data.objects.new('Lamp', light_lamp)

# ---- transforms, parenting, visibility, modifiers, constraints
ob_cube.location = (0.04355, -1.994, -1.115)
ob_cube.lineart.crease_threshold = 0.0
_m = ob_cube.modifiers.new('Mirror', 'MIRROR')
_m.use_clip = True
ob_lamp.location = (4.076, 1.005, 5.904)
ob_lamp.rotation_euler = (0.6503, 0.05522, 1.866)
ob_lamp.lock_rotations_4d = False
ob_lamp.empty_display_type = 'ARROWS'
ob_lamp.color = (0.0, 0.0, 0.0, 0.0)
ob_lamp.lineart.crease_threshold = 0.0

# ---- collection membership
col_collection_1.objects.link(ob_cube)
col_collection_1.objects.link(ob_lamp)

# ---- scene / render settings (as saved in the file)
scene.frame_start = 1; scene.frame_end = 250; scene.frame_set(0)
scene.render.engine = 'BLENDER_EEVEE_NEXT'
scene.render.resolution_percentage = 50
scene.render.dither_intensity = 0.0
scene.cycles.use_denoising = False
scene.cycles.samples = 128
scene.cycles.sampling_pattern = 'TABULATED_SOBOL'
scene.cycles.use_adaptive_sampling = False
scene.cycles.use_light_tree = False
scene.cycles.blur_glossy = 0.0
scene.cycles.sample_clamp_indirect = 0.0
scene.view_settings.view_transform = 'Standard'
bpy.context.view_layer.update()

# ---- added for rendering (the .blend has no active camera): camera
cam_auto = bpy.data.cameras.new('AutoCamera')
cam_auto.lens = 50.0
cam_auto.sensor_width = 36.0
cam_auto.clip_end = 1000.0
ob_auto_camera = bpy.data.objects.new('AutoCamera', cam_auto)
scene.collection.objects.link(ob_auto_camera)
ob_auto_camera.location = (6.69475, -9.88984, 4.93367)
ob_auto_camera.rotation_euler = (1.09748, -7.21219e-08, 0.694738)
scene.camera = ob_auto_camera
bpy.context.view_layer.update()
